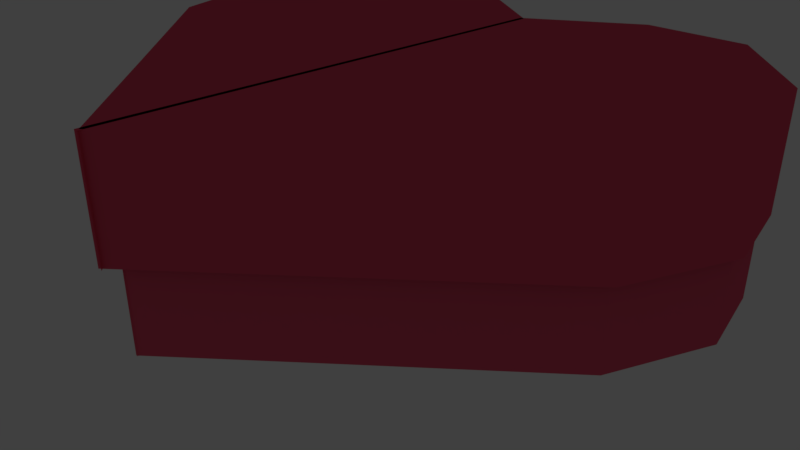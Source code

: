 # Source: chocolate.blend  (saved by Blender 2.79.0; exported with 4.5.12 LTS)
import bpy
from mathutils import Matrix  # noqa: F401  (used for matrix-valued properties, if any)

bpy.ops.wm.read_factory_settings(use_empty=True)
scene = bpy.context.scene
scene.name = 'Scene'

# ---- collections
col_collection_1 = bpy.data.collections.new('Collection 1'); scene.collection.children.link(col_collection_1)
col_collection_1.hide_render = True
col_collection_1.hide_viewport = True
col_collection_5 = bpy.data.collections.new('Collection 5'); scene.collection.children.link(col_collection_5)

# ---- materials (node trees are filled in below, after node groups)
mat_material_002 = bpy.data.materials.new('Material.002')
mat_material_002.alpha_threshold = 0.0
mat_material_002.use_transparent_shadow = False
mat_material_002.diffuse_color = (0.8, 0.09458, 0.1662, 1.0)
mat_material_002.roughness = 0.5
mat_material_001 = bpy.data.materials.new('Material.001')
mat_material_001.alpha_threshold = 0.0
mat_material_001.use_transparent_shadow = False
mat_material_001.diffuse_color = (0.8, 0.0815, 0.1478, 1.0)
mat_material_001.roughness = 0.5

# ---- material node trees

# ---- world
world_world = bpy.data.worlds.new('World'); scene.world = world_world
world_world.color = (0.05088, 0.05088, 0.05088)
world_world.use_sun_shadow = False
world_world.sun_shadow_jitter_overblur = 0.0
world_world.cycles.sampling_method = 'MANUAL'

# ---- cameras
cam_camera = bpy.data.cameras.new('Camera')
cam_camera.clip_end = 100.0
cam_camera.lens = 35.0
cam_camera.sensor_width = 32.0
cam_camera.sensor_height = 18.0
cam_camera.ortho_scale = 7.314
cam_camera.dof.focus_distance = 0.0
cam_camera.dof.aperture_fstop = 128.0

# ---- lights
light_lamp = bpy.data.lights.new('Lamp', 'POINT')
light_lamp.transmission_factor = 0.0
light_lamp.cutoff_distance = 30.0
light_lamp.energy = 100.0
light_lamp.shadow_buffer_clip_start = 1.001
light_lamp.shadow_soft_size = 0.1
light_lamp.shadow_maximum_resolution = 0.006
light_lamp.use_absolute_resolution = True

# ---- meshes
me_plane_001 = bpy.data.meshes.new('Plane.001')
me_plane_001.from_pydata([(-0.004279, 0.6152, 0.0), (-0.004279, -0.7249, 0.0), (0.5918, 0.8114, 0.0), (1.177, 0.8114, 0.0), (1.683, 0.5453, 0.0), (1.803, 0.2993, 0.0), (1.57, -0.003325, 0.0), (0.7049, -0.399, 0.0), (-0.004279, 0.6152, 0.4413), (-0.004279, -0.7249, 0.4413), (0.5918, 0.8114, 0.4413), (1.177, 0.8114, 0.4413), (1.683, 0.5453, 0.4413), (1.803, 0.2993, 0.4413), (1.57, -0.003325, 0.4413), (0.7049, -0.399, 0.4413)], [], [(1, 0, 2, 3, 4, 5, 6, 7), (6, 5, 13, 14), (9, 15, 14, 13, 12, 11, 10, 8), (4, 3, 11, 12), (2, 0, 8, 10), (7, 6, 14, 15), (5, 4, 12, 13), (3, 2, 10, 11), (0, 1, 9, 8), (1, 7, 15, 9)])
me_plane_001.materials.append(mat_material_002)
me_plane_001.use_remesh_preserve_volume = False
me_plane_001.use_remesh_preserve_attributes = False
me_plane_001.use_mirror_vertex_groups = False
me_plane_001.update()
me_plane_000 = bpy.data.meshes.new('Plane.000')
me_plane_000.from_pydata([(-0.01501, 0.6522, 0.05075), (-0.01501, -0.8218, 0.05075), (0.6406, 0.8681, 0.05075), (1.285, 0.8681, 0.05075), (1.841, 0.5754, 0.05075), (1.973, 0.3048, 0.05075), (1.717, -0.0281, 0.05075), (0.7651, -0.4634, 0.05075), (-0.01501, 0.6522, 0.3906), (-0.01501, -0.8218, 0.3906), (0.6406, 0.8681, 0.3906), (1.285, 0.8681, 0.3906), (1.841, 0.5754, 0.3906), (1.973, 0.3048, 0.3906), (1.717, -0.0281, 0.3906), (0.7651, -0.4634, 0.3906)], [], [(6, 5, 13, 14), (9, 15, 14, 13, 12, 11, 10, 8), (4, 3, 11, 12), (2, 0, 8, 10), (7, 6, 14, 15), (5, 4, 12, 13), (3, 2, 10, 11), (1, 7, 15, 9)])
me_plane_000.materials.append(mat_material_001)
me_plane_000.use_remesh_preserve_volume = False
me_plane_000.use_remesh_preserve_attributes = False
me_plane_000.use_mirror_vertex_groups = False
me_plane_000.update()

# ---- objects
ob_lamp = bpy.data.objects.new('Lamp', light_lamp)
ob_camera = bpy.data.objects.new('Camera', cam_camera)
ob_plane = bpy.data.objects.new('Plane', me_plane_001)
ob_plane_001 = bpy.data.objects.new('Plane.001', me_plane_000)

# ---- transforms, parenting, visibility, modifiers, constraints
ob_lamp.location = (4.076, 1.005, 5.904)
ob_lamp.rotation_euler = (0.6503, 0.05522, 1.866)
ob_lamp.lock_rotations_4d = False
ob_lamp.empty_display_type = 'ARROWS'
ob_lamp.color = (0.0, 0.0, 0.0, 0.0)
ob_lamp.lineart.crease_threshold = 0.0
ob_camera.location = (7.481, -6.508, 5.344)
ob_camera.rotation_euler = (1.109, 0.0, 0.8149)
ob_camera.lock_rotations_4d = False
ob_camera.empty_display_type = 'ARROWS'
ob_camera.color = (0.0, 0.0, 0.0, 0.0)
ob_camera.display_type = 'WIRE'
ob_camera.lineart.crease_threshold = 0.0
ob_plane.location = (0.01808, 0.0, 0.0)
ob_plane.scale = (2.265, 4.532, 4.532)
ob_plane.lineart.crease_threshold = 0.0
_m = ob_plane.modifiers.new('Mirror', 'MIRROR')
_m.use_mirror_vertex_groups = False
_m.use_mirror_merge = False
_m.merge_threshold = 0.0011
ob_plane_001.location = (0.01808, 0.0, 0.9116)
ob_plane_001.scale = (2.138, 4.278, 4.278)
ob_plane_001.lineart.crease_threshold = 0.0
_m = ob_plane_001.modifiers.new('Mirror', 'MIRROR')
_m.use_mirror_vertex_groups = False
_m.use_mirror_merge = False
_m.merge_threshold = 0.0011

# ---- collection membership
col_collection_1.objects.link(ob_lamp)
col_collection_1.objects.link(ob_camera)
col_collection_5.objects.link(ob_plane)
col_collection_5.objects.link(ob_plane_001)

# ---- scene / render settings (as saved in the file)
scene.camera = ob_camera
scene.frame_start = 1; scene.frame_end = 250; scene.frame_set(1)
scene.render.engine = 'BLENDER_EEVEE_NEXT'
scene.render.resolution_percentage = 50
scene.render.dither_intensity = 0.0
scene.cycles.use_denoising = False
scene.cycles.samples = 128
scene.cycles.sampling_pattern = 'TABULATED_SOBOL'
scene.cycles.use_adaptive_sampling = False
scene.cycles.use_light_tree = False
scene.cycles.blur_glossy = 0.0
scene.cycles.sample_clamp_indirect = 0.0
scene.view_settings.view_transform = 'Standard'
bpy.context.view_layer.update()
